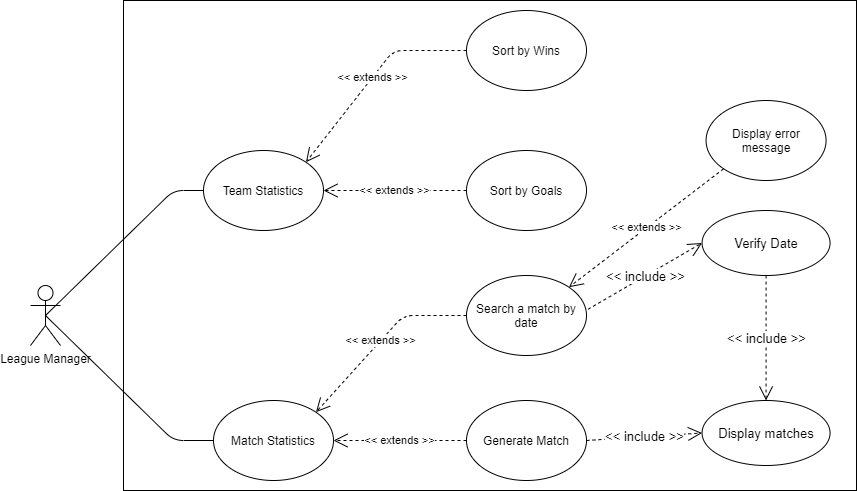

The diagram above was exported from draw.io. Its source (the exported page's mxGraphModel, read from the mxfile embedded in the PNG):
<mxGraphModel dx="1010" dy="1679" grid="1" gridSize="10" guides="1" tooltips="1" connect="1" arrows="1" fold="1" page="1" pageScale="1" pageWidth="850" pageHeight="1100" math="0" shadow="0">
  <root>
    <mxCell id="0" />
    <mxCell id="1" parent="0" />
    <mxCell id="EMqN4TNFe1g-WkDyeviA-12" value="" style="rounded=0;whiteSpace=wrap;html=1;" parent="1" vertex="1">
      <mxGeometry x="127" y="-1060" width="733" height="490" as="geometry" />
    </mxCell>
    <mxCell id="sCf9qaUnS2iVACFYGrWW-3" value="League Manager&lt;br&gt;" style="shape=umlActor;verticalLabelPosition=bottom;verticalAlign=top;html=1;outlineConnect=0;" parent="1" vertex="1">
      <mxGeometry x="34" y="-775" width="30" height="60" as="geometry" />
    </mxCell>
    <mxCell id="sCf9qaUnS2iVACFYGrWW-5" value="Team Statistics" style="ellipse;whiteSpace=wrap;html=1;" parent="1" vertex="1">
      <mxGeometry x="207" y="-910" width="120" height="80" as="geometry" />
    </mxCell>
    <mxCell id="EMqN4TNFe1g-WkDyeviA-1" value="Match Statistics" style="ellipse;whiteSpace=wrap;html=1;" parent="1" vertex="1">
      <mxGeometry x="217" y="-660" width="120" height="80" as="geometry" />
    </mxCell>
    <mxCell id="EMqN4TNFe1g-WkDyeviA-2" value="" style="endArrow=none;html=1;exitX=0.5;exitY=0.5;exitDx=0;exitDy=0;exitPerimeter=0;entryX=0;entryY=0.5;entryDx=0;entryDy=0;" parent="1" source="sCf9qaUnS2iVACFYGrWW-3" target="sCf9qaUnS2iVACFYGrWW-5" edge="1">
      <mxGeometry width="50" height="50" relative="1" as="geometry">
        <mxPoint x="537" y="-700" as="sourcePoint" />
        <mxPoint x="587" y="-750" as="targetPoint" />
        <Array as="points">
          <mxPoint x="177" y="-870" />
        </Array>
      </mxGeometry>
    </mxCell>
    <mxCell id="EMqN4TNFe1g-WkDyeviA-3" value="" style="endArrow=none;html=1;exitX=0.5;exitY=0.5;exitDx=0;exitDy=0;exitPerimeter=0;entryX=0;entryY=0.5;entryDx=0;entryDy=0;" parent="1" source="sCf9qaUnS2iVACFYGrWW-3" target="EMqN4TNFe1g-WkDyeviA-1" edge="1">
      <mxGeometry width="50" height="50" relative="1" as="geometry">
        <mxPoint x="59" y="-735" as="sourcePoint" />
        <mxPoint x="267" y="-920" as="targetPoint" />
        <Array as="points">
          <mxPoint x="177" y="-620" />
        </Array>
      </mxGeometry>
    </mxCell>
    <mxCell id="EMqN4TNFe1g-WkDyeviA-4" value="&amp;lt;&amp;lt; extends &amp;gt;&amp;gt;" style="endArrow=open;endSize=12;dashed=1;html=1;exitX=0;exitY=0.5;exitDx=0;exitDy=0;entryX=1;entryY=0;entryDx=0;entryDy=0;" parent="1" source="EMqN4TNFe1g-WkDyeviA-5" target="sCf9qaUnS2iVACFYGrWW-5" edge="1">
      <mxGeometry width="160" relative="1" as="geometry">
        <mxPoint x="637" y="-980" as="sourcePoint" />
        <mxPoint x="397" y="-815" as="targetPoint" />
        <Array as="points">
          <mxPoint x="397" y="-1010" />
        </Array>
      </mxGeometry>
    </mxCell>
    <mxCell id="EMqN4TNFe1g-WkDyeviA-5" value="Sort by Wins" style="ellipse;whiteSpace=wrap;html=1;" parent="1" vertex="1">
      <mxGeometry x="470" y="-1050" width="120" height="80" as="geometry" />
    </mxCell>
    <mxCell id="EMqN4TNFe1g-WkDyeviA-6" value="&amp;lt;&amp;lt; extends &amp;gt;&amp;gt;" style="endArrow=open;endSize=12;dashed=1;html=1;exitX=0;exitY=0.5;exitDx=0;exitDy=0;entryX=1;entryY=0.5;entryDx=0;entryDy=0;" parent="1" source="EMqN4TNFe1g-WkDyeviA-7" target="sCf9qaUnS2iVACFYGrWW-5" edge="1">
      <mxGeometry width="160" relative="1" as="geometry">
        <mxPoint x="727" y="-850" as="sourcePoint" />
        <mxPoint x="407" y="-780" as="targetPoint" />
      </mxGeometry>
    </mxCell>
    <mxCell id="EMqN4TNFe1g-WkDyeviA-7" value="Sort by Goals" style="ellipse;whiteSpace=wrap;html=1;" parent="1" vertex="1">
      <mxGeometry x="470" y="-910" width="120" height="80" as="geometry" />
    </mxCell>
    <mxCell id="EMqN4TNFe1g-WkDyeviA-8" value="&amp;lt;&amp;lt; extends &amp;gt;&amp;gt;" style="endArrow=open;endSize=12;dashed=1;html=1;exitX=0;exitY=0.5;exitDx=0;exitDy=0;entryX=1;entryY=0;entryDx=0;entryDy=0;" parent="1" source="EMqN4TNFe1g-WkDyeviA-9" target="EMqN4TNFe1g-WkDyeviA-1" edge="1">
      <mxGeometry width="160" relative="1" as="geometry">
        <mxPoint x="727" y="-725" as="sourcePoint" />
        <mxPoint x="377" y="-745" as="targetPoint" />
        <Array as="points">
          <mxPoint x="407" y="-745" />
        </Array>
      </mxGeometry>
    </mxCell>
    <mxCell id="EMqN4TNFe1g-WkDyeviA-9" value="Search a match by date" style="ellipse;whiteSpace=wrap;html=1;" parent="1" vertex="1">
      <mxGeometry x="470" y="-785" width="120" height="80" as="geometry" />
    </mxCell>
    <mxCell id="EMqN4TNFe1g-WkDyeviA-10" value="&amp;lt;&amp;lt; extends &amp;gt;&amp;gt;" style="endArrow=open;endSize=12;dashed=1;html=1;exitX=0;exitY=0.5;exitDx=0;exitDy=0;entryX=1;entryY=0.5;entryDx=0;entryDy=0;" parent="1" source="EMqN4TNFe1g-WkDyeviA-11" target="EMqN4TNFe1g-WkDyeviA-1" edge="1">
      <mxGeometry width="160" relative="1" as="geometry">
        <mxPoint x="737" y="-600" as="sourcePoint" />
        <mxPoint x="387" y="-620" as="targetPoint" />
      </mxGeometry>
    </mxCell>
    <mxCell id="EMqN4TNFe1g-WkDyeviA-11" value="Generate Match" style="ellipse;whiteSpace=wrap;html=1;" parent="1" vertex="1">
      <mxGeometry x="470" y="-660" width="120" height="80" as="geometry" />
    </mxCell>
    <mxCell id="fq49xvUaMm-PqdWhV6LC-1" value="Display matches" style="ellipse;whiteSpace=wrap;html=1;fontSize=13;" vertex="1" parent="1">
      <mxGeometry x="705.57" y="-660" width="128" height="65" as="geometry" />
    </mxCell>
    <mxCell id="fq49xvUaMm-PqdWhV6LC-2" value="&amp;lt;&amp;lt; include &amp;gt;&amp;gt;" style="endArrow=open;endSize=12;dashed=1;html=1;exitX=1;exitY=0.5;exitDx=0;exitDy=0;entryX=0;entryY=0.5;entryDx=0;entryDy=0;fontSize=13;" edge="1" parent="1" target="fq49xvUaMm-PqdWhV6LC-1" source="EMqN4TNFe1g-WkDyeviA-11">
      <mxGeometry width="160" relative="1" as="geometry">
        <mxPoint x="487" y="-720" as="sourcePoint" />
        <mxPoint x="619" y="-720" as="targetPoint" />
      </mxGeometry>
    </mxCell>
    <mxCell id="fq49xvUaMm-PqdWhV6LC-3" value="&amp;lt;&amp;lt; include &amp;gt;&amp;gt;" style="endArrow=open;endSize=12;dashed=1;html=1;exitX=0.5;exitY=1;exitDx=0;exitDy=0;entryX=0.5;entryY=0;entryDx=0;entryDy=0;fontSize=13;" edge="1" parent="1" source="fq49xvUaMm-PqdWhV6LC-6" target="fq49xvUaMm-PqdWhV6LC-1">
      <mxGeometry width="160" relative="1" as="geometry">
        <mxPoint x="627" y="-610" as="sourcePoint" />
        <mxPoint x="689" y="-687.5" as="targetPoint" />
      </mxGeometry>
    </mxCell>
    <mxCell id="fq49xvUaMm-PqdWhV6LC-4" value="Display error message" style="ellipse;whiteSpace=wrap;html=1;" vertex="1" parent="1">
      <mxGeometry x="709.57" y="-960" width="120" height="80" as="geometry" />
    </mxCell>
    <mxCell id="fq49xvUaMm-PqdWhV6LC-5" value="&amp;lt;&amp;lt; extends &amp;gt;&amp;gt;" style="endArrow=open;endSize=12;dashed=1;html=1;exitX=0;exitY=1;exitDx=0;exitDy=0;entryX=1;entryY=0;entryDx=0;entryDy=0;" edge="1" parent="1" source="fq49xvUaMm-PqdWhV6LC-4" target="EMqN4TNFe1g-WkDyeviA-9">
      <mxGeometry width="160" relative="1" as="geometry">
        <mxPoint x="867.57" y="-695" as="sourcePoint" />
        <mxPoint x="559.9964068711928" y="-813.2842712474619" as="targetPoint" />
      </mxGeometry>
    </mxCell>
    <mxCell id="fq49xvUaMm-PqdWhV6LC-6" value="Verify Date" style="ellipse;whiteSpace=wrap;html=1;fontSize=13;" vertex="1" parent="1">
      <mxGeometry x="705.57" y="-850" width="128" height="65" as="geometry" />
    </mxCell>
    <mxCell id="fq49xvUaMm-PqdWhV6LC-7" value="&amp;lt;&amp;lt; include &amp;gt;&amp;gt;" style="endArrow=open;endSize=12;dashed=1;html=1;exitX=1.012;exitY=0.423;exitDx=0;exitDy=0;entryX=0;entryY=0.5;entryDx=0;entryDy=0;fontSize=13;exitPerimeter=0;" edge="1" parent="1" target="fq49xvUaMm-PqdWhV6LC-6" source="EMqN4TNFe1g-WkDyeviA-9">
      <mxGeometry width="160" relative="1" as="geometry">
        <mxPoint x="577.57" y="-785" as="sourcePoint" />
        <mxPoint x="719.57" y="-680" as="targetPoint" />
      </mxGeometry>
    </mxCell>
  </root>
</mxGraphModel>